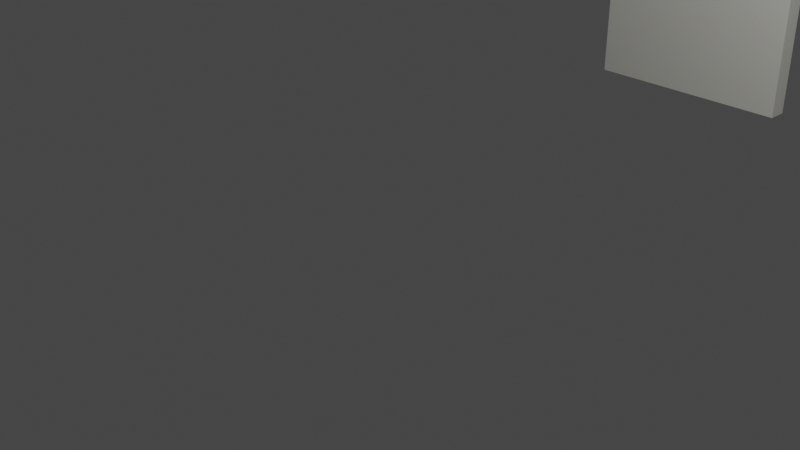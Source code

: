 # Source: hallway-inner-wall.blend  (saved by Blender 2.93.21; exported with 4.5.12 LTS)
import bpy
from mathutils import Matrix  # noqa: F401  (used for matrix-valued properties, if any)

bpy.ops.wm.read_factory_settings(use_empty=True)
scene = bpy.context.scene
scene.name = 'Scene'

# ---- collections
col_collection = bpy.data.collections.new('Collection'); scene.collection.children.link(col_collection)

# ---- materials (node trees are filled in below, after node groups)
mat_wall_light_grey_001 = bpy.data.materials.new('wall light grey.001')
mat_wall_light_grey_001.use_transparent_shadow = False

# ---- material node trees
mat_wall_light_grey_001.use_nodes = True; mat_wall_light_grey_001.node_tree.nodes.clear()
_N = mat_wall_light_grey_001.node_tree.nodes; _L = mat_wall_light_grey_001.node_tree.links
n0 = _N.new('ShaderNodeBsdfPrincipled'); n0.name = 'Principled BSDF'; n0.location = (10, 300)
n0.distribution = 'GGX'
n0.subsurface_method = 'BURLEY'
n0.inputs[0].default_value = (0.6601, 0.656, 0.5955, 1.0)
n0.inputs[3].default_value = 1.45
n0.inputs[27].default_value = (0.0, 0.0, 0.0, 1.0)
n0.inputs[28].default_value = 1.0
n1 = _N.new('ShaderNodeOutputMaterial'); n1.name = 'Material Output'; n1.location = (300, 300)
_L.new(n0.outputs[0], n1.inputs[0])
n1.is_active_output = True

# ---- world
world_world = bpy.data.worlds.new('World'); scene.world = world_world
world_world.use_nodes = True; world_world.node_tree.nodes.clear()
_N = world_world.node_tree.nodes; _L = world_world.node_tree.links
n0 = _N.new('ShaderNodeOutputWorld'); n0.name = 'World Output'; n0.location = (300, 300)
n1 = _N.new('ShaderNodeBackground'); n1.name = 'Background'; n1.location = (10, 300)
n1.inputs[0].default_value = (0.05088, 0.05088, 0.05088, 1.0)
_L.new(n1.outputs[0], n0.inputs[0])
n0.is_active_output = True
world_world.color = (0.05088, 0.05088, 0.05088)
world_world.use_sun_shadow = False
world_world.sun_shadow_jitter_overblur = 0.0

# ---- cameras
cam_camera = bpy.data.cameras.new('Camera')
cam_camera.clip_end = 100.0
cam_camera.ortho_scale = 7.314

# ---- lights
light_light = bpy.data.lights.new('Light', 'POINT')
light_light.transmission_factor = 0.0
light_light.energy = 1000.0
light_light.shadow_soft_size = 0.1
light_light.shadow_maximum_resolution = 0.006
light_light.use_absolute_resolution = True

# ---- meshes
me_cube_001 = bpy.data.meshes.new('Cube.001')
me_cube_001.from_pydata([(-1.0, -1.0, -1.0), (-1.0, -1.0, 1.0), (-1.0, 1.0, -1.0), (-1.0, 1.0, 1.0), (1.0, -1.0, -1.0), (1.0, -1.0, 1.0), (1.0, 1.0, -1.0), (1.0, 1.0, 1.0)], [], [(0, 1, 3, 2), (2, 3, 7, 6), (6, 7, 5, 4), (4, 5, 1, 0), (2, 6, 4, 0), (7, 3, 1, 5)])
_uv = me_cube_001.uv_layers.new(name='UVMap')
_uv.uv.foreach_set('vector', [0.375, 0.0, 0.625, 0.0, 0.625, 0.25, 0.375, 0.25, 0.375, 0.25, 0.625, 0.25, 0.625, 0.5, 0.375, 0.5, 0.375, 0.5, 0.625, 0.5, 0.625, 0.75, 0.375, 0.75, 0.375, 0.75, 0.625, 0.75, 0.625, 1.0, 0.375, 1.0, 0.125, 0.5, 0.375, 0.5, 0.375, 0.75, 0.125, 0.75, 0.625, 0.5, 0.875, 0.5, 0.875, 0.75, 0.625, 0.75])
me_cube_001.materials.append(mat_wall_light_grey_001)
me_cube_001.use_remesh_fix_poles = True
me_cube_001.use_remesh_preserve_attributes = False
me_cube_001.update()

# ---- objects
ob_light = bpy.data.objects.new('Light', light_light)
ob_camera = bpy.data.objects.new('Camera', cam_camera)
ob_cube_002 = bpy.data.objects.new('Cube.002', me_cube_001)

# ---- transforms, parenting, visibility, modifiers, constraints
ob_light.location = (4.076, 1.005, 5.904)
ob_light.rotation_euler = (0.6503, 0.05522, 1.866)
ob_light.lock_rotations_4d = False
ob_light.empty_display_type = 'ARROWS'
ob_light.color = (0.0, 0.0, 0.0, 0.0)
ob_light.lineart.crease_threshold = 0.0
ob_camera.location = (7.359, -6.926, 4.958)
ob_camera.rotation_euler = (1.109, 0.0, 0.8149)
ob_camera.lock_rotations_4d = False
ob_camera.empty_display_type = 'ARROWS'
ob_camera.color = (0.0, 0.0, 0.0, 0.0)
ob_camera.display_type = 'WIRE'
ob_camera.lineart.crease_threshold = 0.0
ob_cube_002.location = (0.001015, 5.139, 2.619)
ob_cube_002.rotation_euler = (-1.571, 1.571, 0.0)
ob_cube_002.scale = (2.5, 1.26, 0.12)

# ---- collection membership
col_collection.objects.link(ob_light)
col_collection.objects.link(ob_camera)
col_collection.objects.link(ob_cube_002)

# ---- scene / render settings (as saved in the file)
scene.camera = ob_camera
scene.frame_start = 1; scene.frame_end = 250; scene.frame_set(1)
scene.render.engine = 'BLENDER_EEVEE_NEXT'
scene.cycles.use_denoising = False
scene.cycles.samples = 128
scene.cycles.sampling_pattern = 'TABULATED_SOBOL'
scene.cycles.use_adaptive_sampling = False
scene.cycles.use_light_tree = False
scene.view_settings.view_transform = 'Filmic'
bpy.context.view_layer.update()
